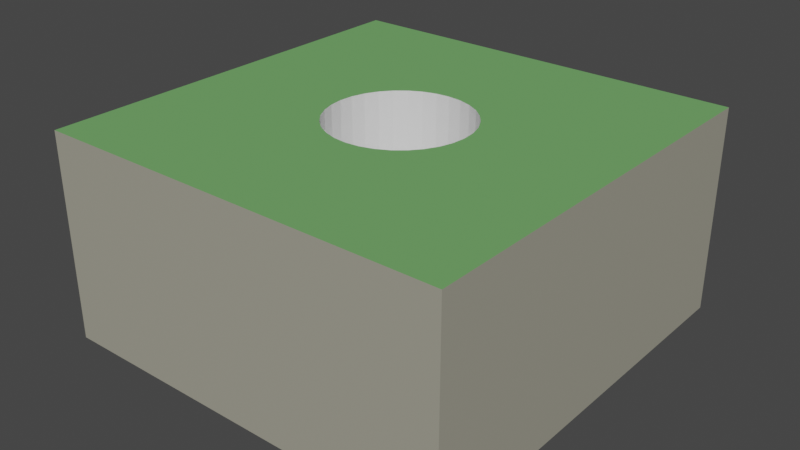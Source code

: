 # Source: Hole.blend  (saved by Blender 2.93.20; exported with 4.5.12 LTS)
import bpy
from mathutils import Matrix  # noqa: F401  (used for matrix-valued properties, if any)

bpy.ops.wm.read_factory_settings(use_empty=True)
scene = bpy.context.scene
scene.name = 'Scene'

# ---- collections
col_collection = bpy.data.collections.new('Collection'); scene.collection.children.link(col_collection)

# ---- materials (node trees are filled in below, after node groups)
mat_material = bpy.data.materials.new('Material')
mat_material.alpha_threshold = 0.0
mat_material.use_transparent_shadow = False
mat_material.line_color = (0.0, 0.0, 0.0, 1.0)
mat_grass = bpy.data.materials.new('Grass')
mat_grass.use_transparent_shadow = False
mat_stone = bpy.data.materials.new('Stone')
mat_stone.use_transparent_shadow = False

# ---- material node trees
mat_material.use_nodes = True; mat_material.node_tree.nodes.clear()
_N = mat_material.node_tree.nodes; _L = mat_material.node_tree.links
n0 = _N.new('ShaderNodeOutputMaterial'); n0.name = 'Material Output'; n0.location = (300, 300)
n1 = _N.new('ShaderNodeBsdfPrincipled'); n1.name = 'Principled BSDF'; n1.location = (10, 300)
n1.distribution = 'GGX'
n1.subsurface_method = 'BURLEY'
n1.inputs[2].default_value = 0.4
n1.inputs[3].default_value = 1.45
n1.inputs[27].default_value = (0.0, 0.0, 0.0, 1.0)
n1.inputs[28].default_value = 1.0
_L.new(n1.outputs[0], n0.inputs[0])
n0.is_active_output = True
mat_grass.use_nodes = True; mat_grass.node_tree.nodes.clear()
_N = mat_grass.node_tree.nodes; _L = mat_grass.node_tree.links
n0 = _N.new('ShaderNodeBsdfPrincipled'); n0.name = 'Principled BSDF'; n0.location = (10, 300)
n0.distribution = 'GGX'
n0.subsurface_method = 'BURLEY'
n0.inputs[0].default_value = (0.1649, 0.3961, 0.1339, 1.0)
n0.inputs[2].default_value = 1.0
n0.inputs[3].default_value = 1.45
n0.inputs[13].default_value = 0.0
n0.inputs[27].default_value = (0.0, 0.0, 0.0, 1.0)
n0.inputs[28].default_value = 1.0
n1 = _N.new('ShaderNodeOutputMaterial'); n1.name = 'Material Output'; n1.location = (300, 300)
_L.new(n0.outputs[0], n1.inputs[0])
n1.is_active_output = True
mat_stone.use_nodes = True; mat_stone.node_tree.nodes.clear()
_N = mat_stone.node_tree.nodes; _L = mat_stone.node_tree.links
n0 = _N.new('ShaderNodeBsdfPrincipled'); n0.name = 'Principled BSDF'; n0.location = (10, 300)
n0.distribution = 'GGX'
n0.subsurface_method = 'BURLEY'
n0.inputs[0].default_value = (0.3616, 0.3499, 0.2816, 1.0)
n0.inputs[3].default_value = 1.45
n0.inputs[13].default_value = 0.2541
n0.inputs[27].default_value = (0.0, 0.0, 0.0, 1.0)
n0.inputs[28].default_value = 1.0
n1 = _N.new('ShaderNodeOutputMaterial'); n1.name = 'Material Output'; n1.location = (300, 300)
_L.new(n0.outputs[0], n1.inputs[0])
n1.is_active_output = True

# ---- world
world_world = bpy.data.worlds.new('World'); scene.world = world_world
world_world.use_nodes = True; world_world.node_tree.nodes.clear()
_N = world_world.node_tree.nodes; _L = world_world.node_tree.links
n0 = _N.new('ShaderNodeOutputWorld'); n0.name = 'World Output'; n0.location = (300, 300)
n1 = _N.new('ShaderNodeBackground'); n1.name = 'Background'; n1.location = (10, 300)
n1.inputs[0].default_value = (0.05088, 0.05088, 0.05088, 1.0)
_L.new(n1.outputs[0], n0.inputs[0])
n0.is_active_output = True
world_world.color = (0.05088, 0.05088, 0.05088)
world_world.use_sun_shadow = False
world_world.sun_shadow_jitter_overblur = 0.0

# ---- meshes
me_cube = bpy.data.meshes.new('Cube')
me_cube.from_pydata([(1.0, 1.0, 0.5), (1.0, 1.0, 0.0), (1.0, 0.0, 0.5), (1.0, 0.0, 0.0), (0.0, 1.0, 0.5), (0.0, 1.0, 0.0), (0.0, 0.0, 0.5), (0.0, 0.0, 0.0), (0.5, 0.6685, 0.2457), (0.5329, 0.6653, 0.2457), (0.5645, 0.6557, 0.2457), (0.5936, 0.6401, 0.2457), (0.6192, 0.6192, 0.2457), (0.6401, 0.5936, 0.2457), (0.6557, 0.5645, 0.2457), (0.6653, 0.5329, 0.2457), (0.6685, 0.5, 0.2457), (0.6653, 0.4671, 0.2457), (0.6557, 0.4355, 0.2457), (0.6401, 0.4064, 0.2457), (0.6192, 0.3808, 0.2457), (0.5936, 0.3599, 0.2457), (0.5645, 0.3443, 0.2457), (0.5329, 0.3347, 0.2457), (0.5, 0.3315, 0.2457), (0.4671, 0.3347, 0.2457), (0.4355, 0.3443, 0.2457), (0.4064, 0.3599, 0.2457), (0.3808, 0.3808, 0.2457), (0.3599, 0.4064, 0.2457), (0.3443, 0.4355, 0.2457), (0.3347, 0.4671, 0.2457), (0.3315, 0.5, 0.2457), (0.3347, 0.5329, 0.2457), (0.3443, 0.5645, 0.2457), (0.3599, 0.5936, 0.2457), (0.3808, 0.6192, 0.2457), (0.4064, 0.6401, 0.2457), (0.4355, 0.6557, 0.2457), (0.4671, 0.6653, 0.2457), (0.5, 0.3315, 0.5), (0.4671, 0.3347, 0.5), (0.4355, 0.3443, 0.5), (0.3315, 0.5, 0.5), (0.3347, 0.5329, 0.5), (0.3347, 0.4671, 0.5), (0.3599, 0.4064, 0.5), (0.3599, 0.5936, 0.5), (0.3808, 0.3808, 0.5), (0.4064, 0.3599, 0.5), (0.3443, 0.4355, 0.5), (0.3443, 0.5645, 0.5), (0.4064, 0.6401, 0.5), (0.4671, 0.6653, 0.5), (0.4355, 0.6557, 0.5), (0.5329, 0.6653, 0.5), (0.6192, 0.6192, 0.5), (0.5936, 0.6401, 0.5), (0.5645, 0.6557, 0.5), (0.5, 0.6685, 0.5), (0.3808, 0.6192, 0.5), (0.5329, 0.3347, 0.5), (0.5936, 0.3599, 0.5), (0.5645, 0.3443, 0.5), (0.6401, 0.4064, 0.5), (0.6401, 0.5936, 0.5), (0.6685, 0.5, 0.5), (0.6653, 0.4671, 0.5), (0.6653, 0.5329, 0.5), (0.6557, 0.4355, 0.5), (0.6557, 0.5645, 0.5), (0.6192, 0.3808, 0.5)], [], [(48, 6, 2, 71, 62, 63, 61, 40, 41, 42, 49), (2, 0, 4, 6, 48, 46, 50, 45, 43, 44, 51, 47, 60, 52, 54, 53, 59, 55, 58, 57, 56, 65, 70, 68, 66, 67, 69, 64, 71), (3, 2, 6, 7), (7, 6, 4, 5), (5, 1, 3, 7), (1, 0, 2, 3), (5, 4, 0, 1), (59, 8, 9, 55), (55, 9, 10, 58), (58, 10, 11, 57), (57, 11, 12, 56), (12, 13, 65, 56), (13, 14, 70, 65), (14, 15, 68, 70), (15, 16, 66, 68), (16, 17, 67, 66), (17, 18, 69, 67), (18, 19, 64, 69), (19, 20, 71, 64), (20, 21, 62, 71), (21, 22, 63, 62), (22, 23, 61, 63), (23, 24, 40, 61), (24, 25, 41, 40), (25, 26, 42, 41), (26, 27, 49, 42), (27, 28, 48, 49), (48, 28, 29, 46), (46, 29, 30, 50), (50, 30, 31, 45), (45, 31, 32, 43), (43, 32, 33, 44), (44, 33, 34, 51), (51, 34, 35, 47), (47, 35, 36, 60), (60, 36, 37, 52), (52, 37, 38, 54), (54, 38, 39, 53), (53, 39, 8, 59), (29, 28, 27, 26, 25, 24, 23, 22, 21, 20, 19, 18, 17, 16, 15, 14, 13, 12, 11, 10, 9, 8, 39, 38, 37, 36, 35, 34, 33, 32, 31, 30)])
me_cube.polygons.foreach_set('material_index', [1, 1, 2, 2, 2, 2, 2, 0, 0, 0, 0, 0, 0, 0, 0, 0, 0, 0, 0, 0, 0, 0, 0, 0, 0, 0, 0, 0, 0, 0, 0, 0, 0, 0, 0, 0, 0, 0, 0, 0])
_uv = me_cube.uv_layers.new(name='UVMap')
_uv.uv.foreach_set('vector', [0.7798, 0.6548, 0.875, 0.75, 0.625, 0.75, 0.7202, 0.6548, 0.7266, 0.66, 0.7339, 0.6639, 0.7418, 0.6663, 0.75, 0.6671, 0.7582, 0.6663, 0.7661, 0.6639, 0.7734, 0.66, 0.625, 0.75, 0.625, 0.5, 0.875, 0.5, 0.875, 0.75, 0.7798, 0.6548, 0.785, 0.6484, 0.7889, 0.6411, 0.7913, 0.6332, 0.7921, 0.625, 0.7913, 0.6168, 0.7889, 0.6089, 0.785, 0.6016, 0.7798, 0.5952, 0.7734, 0.59, 0.7661, 0.5861, 0.7582, 0.5837, 0.75, 0.5829, 0.7418, 0.5837, 0.7339, 0.5861, 0.7266, 0.59, 0.7202, 0.5952, 0.715, 0.6016, 0.7111, 0.6089, 0.7087, 0.6168, 0.7079, 0.625, 0.7087, 0.6332, 0.7111, 0.6411, 0.715, 0.6484, 0.7202, 0.6548, 0.375, 0.75, 0.625, 0.75, 0.625, 1.0, 0.375, 1.0, 0.375, 0.0, 0.625, 0.0, 0.625, 0.25, 0.375, 0.25, 0.125, 0.5, 0.375, 0.5, 0.375, 0.75, 0.125, 0.75, 0.375, 0.5, 0.625, 0.5, 0.625, 0.75, 0.375, 0.75, 0.375, 0.25, 0.625, 0.25, 0.625, 0.5, 0.375, 0.5, 1.0, 0.9533, 1.0, 0.5, 0.9688, 0.5, 0.9688, 0.9533, 0.9688, 0.9533, 0.9688, 0.5, 0.9375, 0.5, 0.9375, 0.9533, 0.9375, 0.9533, 0.9375, 0.5, 0.9062, 0.5, 0.9062, 0.9533, 0.9062, 0.9533, 0.9062, 0.5, 0.875, 0.5, 0.875, 0.9533, 0.875, 0.5, 0.8438, 0.5, 0.8438, 0.9533, 0.875, 0.9533, 0.8438, 0.5, 0.8125, 0.5, 0.8125, 0.9533, 0.8438, 0.9533, 0.8125, 0.5, 0.7812, 0.5, 0.7812, 0.9533, 0.8125, 0.9533, 0.7812, 0.5, 0.75, 0.5, 0.75, 0.9533, 0.7812, 0.9533, 0.75, 0.5, 0.7188, 0.5, 0.7188, 0.9533, 0.75, 0.9533, 0.7188, 0.5, 0.6875, 0.5, 0.6875, 0.9533, 0.7188, 0.9533, 0.6875, 0.5, 0.6562, 0.5, 0.6562, 0.9533, 0.6875, 0.9533, 0.6562, 0.5, 0.625, 0.5, 0.625, 0.9533, 0.6562, 0.9533, 0.625, 0.5, 0.5938, 0.5, 0.5938, 0.9533, 0.625, 0.9533, 0.5938, 0.5, 0.5625, 0.5, 0.5625, 0.9533, 0.5938, 0.9533, 0.5625, 0.5, 0.5312, 0.5, 0.5312, 0.9533, 0.5625, 0.9533, 0.5312, 0.5, 0.5, 0.5, 0.5, 0.9533, 0.5312, 0.9533, 0.5, 0.5, 0.4688, 0.5, 0.4688, 0.9533, 0.5, 0.9533, 0.4688, 0.5, 0.4375, 0.5, 0.4375, 0.9533, 0.4688, 0.9533, 0.4375, 0.5, 0.4062, 0.5, 0.4062, 0.9533, 0.4375, 0.9533, 0.4062, 0.5, 0.375, 0.5, 0.375, 0.9533, 0.4062, 0.9533, 0.375, 0.9533, 0.375, 0.5, 0.3438, 0.5, 0.3438, 0.9533, 0.3438, 0.9533, 0.3438, 0.5, 0.3125, 0.5, 0.3125, 0.9533, 0.3125, 0.9533, 0.3125, 0.5, 0.2812, 0.5, 0.2812, 0.9533, 0.2812, 0.9533, 0.2812, 0.5, 0.25, 0.5, 0.25, 0.9533, 0.25, 0.9533, 0.25, 0.5, 0.2188, 0.5, 0.2188, 0.9533, 0.2188, 0.9533, 0.2188, 0.5, 0.1875, 0.5, 0.1875, 0.9533, 0.1875, 0.9533, 0.1875, 0.5, 0.1562, 0.5, 0.1562, 0.9533, 0.1562, 0.9533, 0.1562, 0.5, 0.125, 0.5, 0.125, 0.9533, 0.125, 0.9533, 0.125, 0.5, 0.09375, 0.5, 0.09375, 0.9533, 0.09375, 0.9533, 0.09375, 0.5, 0.0625, 0.5, 0.0625, 0.9533, 0.0625, 0.9533, 0.0625, 0.5, 0.03125, 0.5, 0.03125, 0.9533, 0.03125, 0.9533, 0.03125, 0.5, 0.0, 0.5, 0.0, 0.9533, 0.5504, 0.1167, 0.5803, 0.08029, 0.6167, 0.05045, 0.6582, 0.02827, 0.7032, 0.01461, 0.75, 0.01, 0.7968, 0.01461, 0.8418, 0.02827, 0.8833, 0.05045, 0.9197, 0.08029, 0.9496, 0.1167, 0.9717, 0.1582, 0.9854, 0.2032, 0.99, 0.25, 0.9854, 0.2968, 0.9717, 0.3418, 0.9496, 0.3833, 0.9197, 0.4197, 0.8833, 0.4496, 0.8418, 0.4717, 0.7968, 0.4854, 0.75, 0.49, 0.7032, 0.4854, 0.6582, 0.4717, 0.6167, 0.4496, 0.5803, 0.4197, 0.5504, 0.3833, 0.5283, 0.3418, 0.5146, 0.2968, 0.51, 0.25, 0.5146, 0.2032, 0.5283, 0.1582])
me_cube.materials.append(mat_material)
me_cube.materials.append(mat_grass)
me_cube.materials.append(mat_stone)
me_cube.use_remesh_preserve_volume = False
me_cube.use_remesh_preserve_attributes = False
me_cube.use_mirror_vertex_groups = False
me_cube.update()

# ---- objects
ob_hole = bpy.data.objects.new('Hole', me_cube)

# ---- transforms, parenting, visibility, modifiers, constraints
ob_hole.location = (0.0, 0.0, 0.0)
ob_hole.lock_rotations_4d = False
ob_hole.empty_display_type = 'ARROWS'
ob_hole.lineart.crease_threshold = 0.0

# ---- collection membership
col_collection.objects.link(ob_hole)

# ---- scene / render settings (as saved in the file)
scene.frame_start = 1; scene.frame_end = 250; scene.frame_set(0)
scene.render.engine = 'BLENDER_EEVEE_NEXT'
scene.cycles.use_denoising = False
scene.cycles.samples = 128
scene.cycles.sampling_pattern = 'TABULATED_SOBOL'
scene.cycles.use_adaptive_sampling = False
scene.cycles.use_light_tree = False
scene.view_settings.view_transform = 'Filmic'
bpy.context.view_layer.update()

# ---- added for rendering (the .blend has no active camera and no usable light): camera, sun
cam_auto = bpy.data.cameras.new('AutoCamera')
cam_auto.lens = 50.0
cam_auto.sensor_width = 36.0
cam_auto.clip_end = 1000.0
ob_auto_camera = bpy.data.objects.new('AutoCamera', cam_auto)
scene.collection.objects.link(ob_auto_camera)
ob_auto_camera.location = (1.88784, -1.1654, 1.36027)
ob_auto_camera.rotation_euler = (1.09748, -7.21219e-08, 0.694738)
scene.camera = ob_auto_camera
light_auto_sun = bpy.data.lights.new('AutoSun', 'SUN')
light_auto_sun.energy = 3.0
light_auto_sun.angle = 0.0523599
ob_auto_sun = bpy.data.objects.new('AutoSun', light_auto_sun)
scene.collection.objects.link(ob_auto_sun)
ob_auto_sun.rotation_euler = (0.872665, 0.174533, 0.523599)
bpy.context.view_layer.update()
